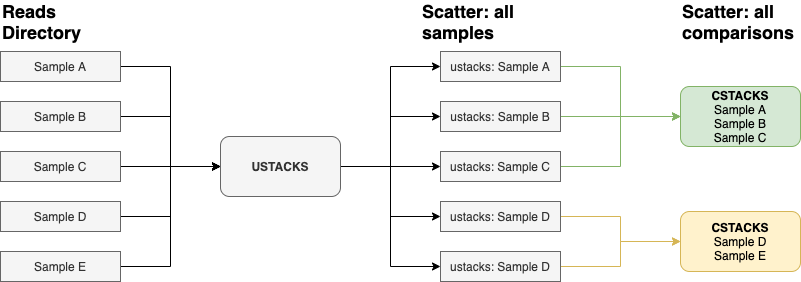

The diagram above was exported from draw.io. Its source (the exported page's mxGraphModel, read from the mxfile embedded in the PNG):
<mxGraphModel dx="885" dy="3019" grid="1" gridSize="10" guides="1" tooltips="1" connect="1" arrows="1" fold="1" page="1" pageScale="1" pageWidth="3300" pageHeight="2339" math="0" shadow="0">
  <root>
    <mxCell id="0" />
    <mxCell id="1" parent="0" />
    <mxCell id="J80eDmvXWsglX-mmVNjy-9" style="edgeStyle=orthogonalEdgeStyle;rounded=0;orthogonalLoop=1;jettySize=auto;html=1;entryX=0;entryY=0.5;entryDx=0;entryDy=0;" edge="1" parent="1" source="J80eDmvXWsglX-mmVNjy-1" target="J80eDmvXWsglX-mmVNjy-8">
      <mxGeometry relative="1" as="geometry" />
    </mxCell>
    <mxCell id="J80eDmvXWsglX-mmVNjy-1" value="Sample A" style="rounded=0;whiteSpace=wrap;html=1;fillColor=#f5f5f5;strokeColor=#666666;fontColor=#333333;" vertex="1" parent="1">
      <mxGeometry x="40" y="50" width="120" height="30" as="geometry" />
    </mxCell>
    <mxCell id="J80eDmvXWsglX-mmVNjy-13" style="edgeStyle=orthogonalEdgeStyle;rounded=0;orthogonalLoop=1;jettySize=auto;html=1;entryX=0;entryY=0.5;entryDx=0;entryDy=0;" edge="1" parent="1" source="J80eDmvXWsglX-mmVNjy-2" target="J80eDmvXWsglX-mmVNjy-8">
      <mxGeometry relative="1" as="geometry" />
    </mxCell>
    <mxCell id="J80eDmvXWsglX-mmVNjy-2" value="Sample E" style="rounded=0;whiteSpace=wrap;html=1;fillColor=#f5f5f5;strokeColor=#666666;fontColor=#333333;" vertex="1" parent="1">
      <mxGeometry x="40" y="250" width="120" height="30" as="geometry" />
    </mxCell>
    <mxCell id="J80eDmvXWsglX-mmVNjy-10" style="edgeStyle=orthogonalEdgeStyle;rounded=0;orthogonalLoop=1;jettySize=auto;html=1;exitX=1;exitY=0.5;exitDx=0;exitDy=0;entryX=0;entryY=0.5;entryDx=0;entryDy=0;" edge="1" parent="1" source="J80eDmvXWsglX-mmVNjy-3" target="J80eDmvXWsglX-mmVNjy-8">
      <mxGeometry relative="1" as="geometry" />
    </mxCell>
    <mxCell id="J80eDmvXWsglX-mmVNjy-3" value="Sample B" style="rounded=0;whiteSpace=wrap;html=1;fillColor=#f5f5f5;strokeColor=#666666;fontColor=#333333;" vertex="1" parent="1">
      <mxGeometry x="40" y="100" width="120" height="30" as="geometry" />
    </mxCell>
    <mxCell id="J80eDmvXWsglX-mmVNjy-11" style="edgeStyle=orthogonalEdgeStyle;rounded=0;orthogonalLoop=1;jettySize=auto;html=1;entryX=0;entryY=0.5;entryDx=0;entryDy=0;" edge="1" parent="1" source="J80eDmvXWsglX-mmVNjy-4" target="J80eDmvXWsglX-mmVNjy-8">
      <mxGeometry relative="1" as="geometry" />
    </mxCell>
    <mxCell id="J80eDmvXWsglX-mmVNjy-4" value="Sample C" style="rounded=0;whiteSpace=wrap;html=1;fillColor=#f5f5f5;strokeColor=#666666;fontColor=#333333;" vertex="1" parent="1">
      <mxGeometry x="40" y="150" width="120" height="30" as="geometry" />
    </mxCell>
    <mxCell id="J80eDmvXWsglX-mmVNjy-12" style="edgeStyle=orthogonalEdgeStyle;rounded=0;orthogonalLoop=1;jettySize=auto;html=1;entryX=0;entryY=0.5;entryDx=0;entryDy=0;" edge="1" parent="1" source="J80eDmvXWsglX-mmVNjy-5" target="J80eDmvXWsglX-mmVNjy-8">
      <mxGeometry relative="1" as="geometry" />
    </mxCell>
    <mxCell id="J80eDmvXWsglX-mmVNjy-5" value="Sample D" style="rounded=0;whiteSpace=wrap;html=1;fillColor=#f5f5f5;strokeColor=#666666;fontColor=#333333;" vertex="1" parent="1">
      <mxGeometry x="40" y="200" width="120" height="30" as="geometry" />
    </mxCell>
    <mxCell id="J80eDmvXWsglX-mmVNjy-6" value="&lt;b&gt;&lt;font style=&quot;font-size: 18px&quot;&gt;Reads Directory&lt;/font&gt;&lt;/b&gt;" style="text;html=1;strokeColor=none;fillColor=none;align=left;verticalAlign=middle;whiteSpace=wrap;rounded=0;" vertex="1" parent="1">
      <mxGeometry x="40" y="10" width="120" height="20" as="geometry" />
    </mxCell>
    <mxCell id="J80eDmvXWsglX-mmVNjy-24" style="edgeStyle=orthogonalEdgeStyle;rounded=0;orthogonalLoop=1;jettySize=auto;html=1;entryX=0;entryY=0.5;entryDx=0;entryDy=0;" edge="1" parent="1" source="J80eDmvXWsglX-mmVNjy-8" target="J80eDmvXWsglX-mmVNjy-23">
      <mxGeometry relative="1" as="geometry" />
    </mxCell>
    <mxCell id="J80eDmvXWsglX-mmVNjy-25" style="edgeStyle=orthogonalEdgeStyle;rounded=0;orthogonalLoop=1;jettySize=auto;html=1;entryX=0;entryY=0.5;entryDx=0;entryDy=0;" edge="1" parent="1" source="J80eDmvXWsglX-mmVNjy-8" target="J80eDmvXWsglX-mmVNjy-22">
      <mxGeometry relative="1" as="geometry" />
    </mxCell>
    <mxCell id="J80eDmvXWsglX-mmVNjy-26" style="edgeStyle=orthogonalEdgeStyle;rounded=0;orthogonalLoop=1;jettySize=auto;html=1;entryX=0;entryY=0.5;entryDx=0;entryDy=0;" edge="1" parent="1" source="J80eDmvXWsglX-mmVNjy-8" target="J80eDmvXWsglX-mmVNjy-21">
      <mxGeometry relative="1" as="geometry" />
    </mxCell>
    <mxCell id="J80eDmvXWsglX-mmVNjy-27" style="edgeStyle=orthogonalEdgeStyle;rounded=0;orthogonalLoop=1;jettySize=auto;html=1;entryX=0;entryY=0.5;entryDx=0;entryDy=0;" edge="1" parent="1" source="J80eDmvXWsglX-mmVNjy-8" target="J80eDmvXWsglX-mmVNjy-20">
      <mxGeometry relative="1" as="geometry" />
    </mxCell>
    <mxCell id="J80eDmvXWsglX-mmVNjy-28" style="edgeStyle=orthogonalEdgeStyle;rounded=0;orthogonalLoop=1;jettySize=auto;html=1;entryX=0;entryY=0.5;entryDx=0;entryDy=0;" edge="1" parent="1" source="J80eDmvXWsglX-mmVNjy-8" target="J80eDmvXWsglX-mmVNjy-19">
      <mxGeometry relative="1" as="geometry" />
    </mxCell>
    <mxCell id="J80eDmvXWsglX-mmVNjy-8" value="USTACKS" style="rounded=1;whiteSpace=wrap;html=1;fontStyle=1;fillColor=#f5f5f5;strokeColor=#666666;fontColor=#333333;" vertex="1" parent="1">
      <mxGeometry x="260" y="135" width="120" height="60" as="geometry" />
    </mxCell>
    <mxCell id="J80eDmvXWsglX-mmVNjy-41" style="edgeStyle=orthogonalEdgeStyle;rounded=0;orthogonalLoop=1;jettySize=auto;html=1;entryX=0;entryY=0.5;entryDx=0;entryDy=0;fillColor=#fff2cc;strokeColor=#d6b656;" edge="1" parent="1" source="J80eDmvXWsglX-mmVNjy-19" target="J80eDmvXWsglX-mmVNjy-36">
      <mxGeometry relative="1" as="geometry" />
    </mxCell>
    <mxCell id="J80eDmvXWsglX-mmVNjy-19" value="ustacks:&amp;nbsp;Sample D" style="text;html=1;strokeColor=#666666;fillColor=#f5f5f5;align=center;verticalAlign=middle;whiteSpace=wrap;rounded=0;fontColor=#333333;" vertex="1" parent="1">
      <mxGeometry x="480" y="250" width="120" height="30" as="geometry" />
    </mxCell>
    <mxCell id="J80eDmvXWsglX-mmVNjy-40" style="edgeStyle=orthogonalEdgeStyle;rounded=0;orthogonalLoop=1;jettySize=auto;html=1;entryX=0;entryY=0.5;entryDx=0;entryDy=0;fillColor=#fff2cc;strokeColor=#d6b656;" edge="1" parent="1" source="J80eDmvXWsglX-mmVNjy-20" target="J80eDmvXWsglX-mmVNjy-36">
      <mxGeometry relative="1" as="geometry" />
    </mxCell>
    <mxCell id="J80eDmvXWsglX-mmVNjy-20" value="ustacks:&amp;nbsp;Sample D" style="text;html=1;strokeColor=#666666;fillColor=#f5f5f5;align=center;verticalAlign=middle;whiteSpace=wrap;rounded=0;fontColor=#333333;" vertex="1" parent="1">
      <mxGeometry x="480" y="200" width="120" height="30" as="geometry" />
    </mxCell>
    <mxCell id="J80eDmvXWsglX-mmVNjy-42" style="edgeStyle=orthogonalEdgeStyle;rounded=0;orthogonalLoop=1;jettySize=auto;html=1;entryX=0;entryY=0.5;entryDx=0;entryDy=0;fillColor=#d5e8d4;strokeColor=#82b366;" edge="1" parent="1" source="J80eDmvXWsglX-mmVNjy-21" target="J80eDmvXWsglX-mmVNjy-30">
      <mxGeometry relative="1" as="geometry" />
    </mxCell>
    <mxCell id="J80eDmvXWsglX-mmVNjy-21" value="ustacks:&amp;nbsp;Sample C" style="text;html=1;strokeColor=#666666;fillColor=#f5f5f5;align=center;verticalAlign=middle;whiteSpace=wrap;rounded=0;fontColor=#333333;" vertex="1" parent="1">
      <mxGeometry x="480" y="150" width="120" height="30" as="geometry" />
    </mxCell>
    <mxCell id="J80eDmvXWsglX-mmVNjy-38" style="edgeStyle=orthogonalEdgeStyle;rounded=0;orthogonalLoop=1;jettySize=auto;html=1;entryX=0;entryY=0.5;entryDx=0;entryDy=0;fillColor=#d5e8d4;strokeColor=#82b366;" edge="1" parent="1" source="J80eDmvXWsglX-mmVNjy-22" target="J80eDmvXWsglX-mmVNjy-30">
      <mxGeometry relative="1" as="geometry" />
    </mxCell>
    <mxCell id="J80eDmvXWsglX-mmVNjy-22" value="ustacks:&amp;nbsp;Sample B" style="text;html=1;strokeColor=#666666;fillColor=#f5f5f5;align=center;verticalAlign=middle;whiteSpace=wrap;rounded=0;fontColor=#333333;" vertex="1" parent="1">
      <mxGeometry x="480" y="100" width="120" height="30" as="geometry" />
    </mxCell>
    <mxCell id="J80eDmvXWsglX-mmVNjy-37" style="edgeStyle=orthogonalEdgeStyle;rounded=0;orthogonalLoop=1;jettySize=auto;html=1;entryX=0;entryY=0.5;entryDx=0;entryDy=0;fillColor=#d5e8d4;strokeColor=#82b366;" edge="1" parent="1" source="J80eDmvXWsglX-mmVNjy-23" target="J80eDmvXWsglX-mmVNjy-30">
      <mxGeometry relative="1" as="geometry" />
    </mxCell>
    <mxCell id="J80eDmvXWsglX-mmVNjy-23" value="ustacks: Sample A" style="text;html=1;strokeColor=#666666;fillColor=#f5f5f5;align=center;verticalAlign=middle;whiteSpace=wrap;rounded=0;fontColor=#333333;" vertex="1" parent="1">
      <mxGeometry x="480" y="50" width="120" height="30" as="geometry" />
    </mxCell>
    <mxCell id="J80eDmvXWsglX-mmVNjy-29" value="&lt;span style=&quot;font-size: 18px&quot;&gt;&lt;b&gt;Scatter: all samples&lt;/b&gt;&lt;/span&gt;" style="text;html=1;strokeColor=none;fillColor=none;align=left;verticalAlign=middle;whiteSpace=wrap;rounded=0;" vertex="1" parent="1">
      <mxGeometry x="460" y="10" width="120" height="20" as="geometry" />
    </mxCell>
    <mxCell id="J80eDmvXWsglX-mmVNjy-30" value="CSTACKS&lt;br&gt;&lt;span style=&quot;font-weight: 400&quot;&gt;Sample A&lt;/span&gt;&lt;br style=&quot;font-weight: 400&quot;&gt;&lt;span style=&quot;font-weight: 400&quot;&gt;Sample B&lt;/span&gt;&lt;br style=&quot;font-weight: 400&quot;&gt;&lt;span style=&quot;font-weight: 400&quot;&gt;Sample C&lt;/span&gt;" style="rounded=1;whiteSpace=wrap;html=1;fontStyle=1;fillColor=#d5e8d4;strokeColor=#82b366;" vertex="1" parent="1">
      <mxGeometry x="720" y="85" width="120" height="60" as="geometry" />
    </mxCell>
    <mxCell id="J80eDmvXWsglX-mmVNjy-36" value="CSTACKS&lt;br&gt;&lt;span style=&quot;font-weight: 400&quot;&gt;Sample D&lt;/span&gt;&lt;br style=&quot;font-weight: 400&quot;&gt;&lt;span style=&quot;font-weight: 400&quot;&gt;Sample E&lt;/span&gt;" style="rounded=1;whiteSpace=wrap;html=1;fontStyle=1;fillColor=#fff2cc;strokeColor=#d6b656;" vertex="1" parent="1">
      <mxGeometry x="720" y="210" width="120" height="60" as="geometry" />
    </mxCell>
    <mxCell id="J80eDmvXWsglX-mmVNjy-43" value="&lt;span style=&quot;font-size: 18px&quot;&gt;&lt;b&gt;Scatter: all comparisons&lt;/b&gt;&lt;/span&gt;" style="text;html=1;strokeColor=none;fillColor=none;align=left;verticalAlign=middle;whiteSpace=wrap;rounded=0;" vertex="1" parent="1">
      <mxGeometry x="720" y="10" width="120" height="20" as="geometry" />
    </mxCell>
  </root>
</mxGraphModel>